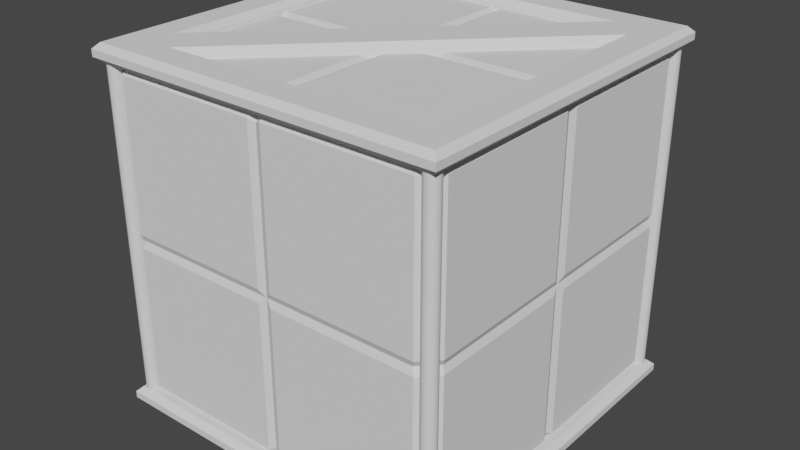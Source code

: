 # Source: Box_2c.blend  (saved by Blender 2.82.7; exported with 4.5.12 LTS)
import bpy
from mathutils import Matrix  # noqa: F401  (used for matrix-valued properties, if any)

bpy.ops.wm.read_factory_settings(use_empty=True)
scene = bpy.context.scene
scene.name = 'Scene'

# ---- collections
col_poles = bpy.data.collections.new('Poles'); scene.collection.children.link(col_poles)

# ---- node groups
ng_auto_smooth = bpy.data.node_groups.new('Auto Smooth', 'GeometryNodeTree')
_s = ng_auto_smooth.interface.new_socket(name='Geometry', in_out='OUTPUT', socket_type='NodeSocketGeometry')
_s = ng_auto_smooth.interface.new_socket(name='Geometry', in_out='INPUT', socket_type='NodeSocketGeometry')
_s = ng_auto_smooth.interface.new_socket(name='Angle', in_out='INPUT', socket_type='NodeSocketFloat')
_s.subtype = 'ANGLE'
_s.min_value = 0.0
_s.max_value = 3.142
ng_auto_smooth.is_modifier = True
_N = ng_auto_smooth.nodes; _L = ng_auto_smooth.links
n0 = _N.new('NodeGroupOutput'); n0.name = 'Group Output'; n0.location = (480, -100)
n1 = _N.new('NodeGroupInput'); n1.name = 'Group Input'; n1.location = (-420, -300)
n2 = _N.new('NodeGroupInput'); n2.name = 'Group Input.001'; n2.location = (-60, -100)
n3 = _N.new('GeometryNodeSetShadeSmooth'); n3.name = 'Set Shade Smooth'; n3.location = (120, -100)
n3.domain = 'EDGE'
n4 = _N.new('GeometryNodeSetShadeSmooth'); n4.name = 'Set Shade Smooth.001'; n4.location = (300, -100)
n5 = _N.new('GeometryNodeInputMeshEdgeAngle'); n5.name = 'Edge Angle'; n5.location = (-420, -220)
n6 = _N.new('GeometryNodeInputEdgeSmooth'); n6.name = 'Is Edge Smooth'; n6.location = (-60, -160)
n7 = _N.new('GeometryNodeInputShadeSmooth'); n7.name = 'Is Face Smooth'; n7.location = (-240, -340)
n8 = _N.new('FunctionNodeBooleanMath'); n8.name = 'Boolean Math'; n8.location = (-60, -220)
n9 = _N.new('FunctionNodeCompare'); n9.name = 'Compare'; n9.location = (-240, -180)
n9.operation = 'LESS_EQUAL'
_L.new(n5.outputs[0], n9.inputs[0])
_L.new(n4.outputs[0], n0.inputs[0])
_L.new(n1.outputs[1], n9.inputs[1])
_L.new(n9.outputs[0], n8.inputs[0])
_L.new(n7.outputs[0], n8.inputs[1])
_L.new(n2.outputs[0], n3.inputs[0])
_L.new(n6.outputs[0], n3.inputs[1])
_L.new(n3.outputs[0], n4.inputs[0])
_L.new(n8.outputs[0], n3.inputs[2])
n0.is_active_output = True

# ---- world
world_world = bpy.data.worlds.new('World'); scene.world = world_world
world_world.use_nodes = True; world_world.node_tree.nodes.clear()
_N = world_world.node_tree.nodes; _L = world_world.node_tree.links
n0 = _N.new('ShaderNodeOutputWorld'); n0.name = 'World Output'; n0.location = (300, 300)
n1 = _N.new('ShaderNodeBackground'); n1.name = 'Background'; n1.location = (10, 300)
n1.inputs[0].default_value = (0.05088, 0.05088, 0.05088, 1.0)
_L.new(n1.outputs[0], n0.inputs[0])
n0.is_active_output = True
world_world.color = (0.05088, 0.05088, 0.05088)
world_world.use_sun_shadow = False
world_world.sun_shadow_jitter_overblur = 0.0

# ---- meshes
me_cube = bpy.data.meshes.new('Cube')
me_cube.from_pydata([(-0.9053, -0.9053, -1.0), (-0.9053, -1.0, -0.9053), (-1.0, -0.9053, -0.9053), (-0.9053, -1.0, 0.9053), (-0.9053, -0.9053, 1.0), (-1.0, -0.9053, 0.9053), (-0.9053, 0.9053, -1.0), (-1.0, 0.9053, -0.9053), (-0.9053, 1.0, -0.9053), (-0.9053, 0.9053, 1.0), (-0.9053, 1.0, 0.9053), (-1.0, 0.9053, 0.9053), (0.9053, -0.9053, -1.0), (1.0, -0.9053, -0.9053), (0.9053, -1.0, -0.9053), (0.9053, -0.9053, 1.0), (0.9053, -1.0, 0.9053), (1.0, -0.9053, 0.9053), (0.9053, 0.9053, -1.0), (0.9053, 1.0, -0.9053), (1.0, 0.9053, -0.9053), (0.9053, 0.9053, 1.0), (1.0, 0.9053, 0.9053), (0.9053, 1.0, 0.9053), (-0.03898, -1.0, 0.9053), (0.03898, -1.0, 0.9053), (0.0, -0.983, 0.8899), (0.03898, -0.9053, 1.0), (-0.03898, -0.9053, 1.0), (0.0, -0.8899, 0.983), (0.03898, -1.0, -0.9053), (-0.03898, -1.0, -0.9053), (0.0, -0.983, -0.8899), (-0.03898, -0.9053, -1.0), (0.03898, -0.9053, -1.0), (0.0, -0.8899, -0.983), (0.03898, 1.0, 0.9053), (-0.03898, 1.0, 0.9053), (0.0, 0.983, 0.8899), (-0.03898, 0.9053, 1.0), (0.03898, 0.9053, 1.0), (0.0, 0.8899, 0.983), (-0.03898, 1.0, -0.9053), (0.03898, 1.0, -0.9053), (0.0, 0.983, -0.8899), (0.03898, 0.9053, -1.0), (-0.03898, 0.9053, -1.0), (0.0, 0.8899, -0.983), (-0.03898, -0.03898, -1.0), (-0.03898, 0.03898, -1.0), (0.03898, 0.03898, -1.0), (0.03898, -0.03898, -1.0), (-0.03832, 0.0, -0.983), (0.0, 0.0, -0.983), (0.0, 0.03832, -0.983), (0.03832, 0.0, -0.983), (0.0, -0.03832, -0.983), (-0.9053, 0.03898, -1.0), (-0.9053, -0.03898, -1.0), (-0.8899, 0.0, -0.983), (-1.0, -0.03898, -0.9053), (-1.0, 0.03898, -0.9053), (-0.983, 0.0, -0.8899), (-0.9053, -0.03898, 1.0), (-0.9053, 0.03898, 1.0), (-0.8899, 0.0, 0.983), (-1.0, 0.03898, 0.9053), (-1.0, -0.03898, 0.9053), (-0.983, 0.0, 0.8899), (0.9053, 0.03898, -1.0), (0.9053, -0.03898, -1.0), (0.8899, 0.0, -0.983), (1.0, 0.03898, -0.9053), (1.0, -0.03898, -0.9053), (0.983, 0.0, -0.8899), (0.9053, -0.03898, 1.0), (0.9053, 0.03898, 1.0), (0.8899, 0.0, 0.983), (1.0, -0.03898, 0.9053), (1.0, 0.03898, 0.9053), (0.983, 0.0, 0.8899), (-0.03898, -0.03898, 1.0), (0.03898, -0.03898, 1.0), (0.03898, 0.03898, 1.0), (-0.03898, 0.03898, 1.0), (0.0, -0.03832, 0.983), (0.0, 0.0, 0.983), (0.03832, 0.0, 0.983), (0.0, 0.03832, 0.983), (-0.03832, 0.0, 0.983), (-0.9053, -1.0, -0.03898), (-0.9053, -1.0, 0.03898), (-0.8899, -0.983, 0.0), (-1.0, -0.9053, -0.03898), (-1.0, -0.9053, 0.03898), (-0.983, -0.8899, 0.0), (-0.9053, 1.0, -0.03898), (-0.9053, 1.0, 0.03898), (-0.8899, 0.983, 0.0), (-1.0, 0.9053, -0.03898), (-1.0, 0.9053, 0.03898), (-0.983, 0.8899, 0.0), (1.0, 0.9053, -0.03898), (1.0, 0.9053, 0.03898), (0.983, 0.8899, 0.0), (0.9053, 1.0, -0.03898), (0.9053, 1.0, 0.03898), (0.8899, 0.983, 0.0), (0.9053, -1.0, -0.03898), (0.9053, -1.0, 0.03898), (0.8899, -0.983, 0.0), (1.0, -0.9053, -0.03898), (1.0, -0.9053, 0.03898), (0.983, -0.8899, 0.0), (0.03898, 1.0, -0.03898), (-0.03898, 1.0, -0.03898), (-0.03898, 1.0, 0.03898), (0.03898, 1.0, 0.03898), (0.0, 0.983, -0.03832), (0.0, 0.983, 0.0), (-0.03832, 0.983, 0.0), (0.0, 0.983, 0.03832), (0.03832, 0.983, 0.0), (-0.03898, -1.0, -0.03898), (0.03898, -1.0, -0.03898), (0.03898, -1.0, 0.03898), (-0.03898, -1.0, 0.03898), (0.0, -0.983, -0.03832), (0.0, -0.983, 0.0), (0.03832, -0.983, 0.0), (0.0, -0.983, 0.03832), (-0.03832, -0.983, 0.0), (-1.0, 0.03898, -0.03898), (-1.0, -0.03898, -0.03898), (-1.0, -0.03898, 0.03898), (-1.0, 0.03898, 0.03898), (-0.983, 0.0, -0.03832), (-0.983, 0.0, 0.0), (-0.983, -0.03832, 0.0), (-0.983, 0.0, 0.03832), (-0.983, 0.03832, 0.0), (1.0, -0.03898, -0.03898), (1.0, 0.03898, -0.03898), (1.0, 0.03898, 0.03898), (1.0, -0.03898, 0.03898), (0.983, 0.0, -0.03832), (0.983, 0.0, 0.0), (0.983, 0.03832, 0.0), (0.983, 0.0, 0.03832), (0.983, -0.03832, 0.0)], [], [(75, 82, 27, 15), (91, 3, 5, 94), (9, 39, 37, 10), (0, 33, 31, 1), (69, 18, 20, 72), (39, 9, 64, 84), (0, 1, 2), (3, 4, 5), (6, 7, 8), (9, 10, 11), (12, 13, 14), (15, 16, 17), (18, 19, 20), (21, 22, 23), (6, 57, 61, 7), (1, 90, 93, 2), (4, 63, 67, 5), (10, 97, 100, 11), (43, 114, 105, 19), (117, 36, 23, 106), (22, 103, 106, 23), (12, 70, 73, 13), (21, 76, 79, 22), (16, 109, 112, 17), (14, 108, 124, 30), (126, 24, 3, 91), (58, 48, 33, 0), (109, 16, 25, 125), (31, 123, 90, 1), (97, 10, 37, 116), (46, 6, 8, 42), (40, 21, 23, 36), (81, 63, 4, 28), (28, 4, 3, 24), (8, 96, 115, 42), (6, 46, 49, 57), (103, 22, 79, 143), (73, 141, 111, 13), (94, 5, 67, 134), (61, 132, 99, 7), (135, 66, 11, 100), (21, 40, 83, 76), (58, 0, 2, 60), (144, 78, 17, 112), (75, 15, 17, 78), (64, 9, 11, 66), (51, 70, 12, 34), (18, 45, 43, 19), (108, 14, 13, 111), (102, 20, 19, 105), (96, 8, 7, 99), (45, 18, 69, 50), (2, 93, 133, 60), (20, 102, 142, 72), (34, 12, 14, 30), (48, 52, 53, 56), (49, 54, 53, 52), (50, 55, 53, 54), (51, 56, 53, 55), (81, 85, 86, 89), (82, 87, 86, 85), (83, 88, 86, 87), (84, 89, 86, 88), (114, 118, 119, 122), (115, 120, 119, 118), (116, 121, 119, 120), (117, 122, 119, 121), (123, 127, 128, 131), (124, 129, 128, 127), (125, 130, 128, 129), (126, 131, 128, 130), (132, 136, 137, 140), (133, 138, 137, 136), (134, 139, 137, 138), (135, 140, 137, 139), (141, 145, 146, 149), (142, 147, 146, 145), (143, 148, 146, 147), (144, 149, 146, 148), (40, 36, 38, 41), (41, 38, 37, 39), (34, 30, 32, 35), (35, 32, 31, 33), (51, 34, 35, 56), (56, 35, 33, 48), (28, 24, 26, 29), (29, 26, 25, 27), (46, 42, 44, 47), (47, 44, 43, 45), (114, 43, 44, 118), (118, 44, 42, 115), (81, 28, 29, 85), (85, 29, 27, 82), (123, 31, 32, 127), (127, 32, 30, 124), (45, 50, 54, 47), (47, 54, 49, 46), (39, 84, 88, 41), (41, 88, 83, 40), (82, 75, 77, 87), (87, 77, 76, 83), (70, 51, 55, 71), (71, 55, 50, 69), (75, 78, 80, 77), (77, 80, 79, 76), (69, 72, 74, 71), (71, 74, 73, 70), (64, 66, 68, 65), (65, 68, 67, 63), (58, 60, 62, 59), (59, 62, 61, 57), (132, 61, 62, 136), (136, 62, 60, 133), (63, 81, 89, 65), (65, 89, 84, 64), (48, 58, 59, 52), (52, 59, 57, 49), (141, 73, 74, 145), (145, 74, 72, 142), (36, 117, 121, 38), (38, 121, 116, 37), (24, 126, 130, 26), (26, 130, 125, 25), (66, 135, 139, 68), (68, 139, 134, 67), (78, 144, 148, 80), (80, 148, 143, 79), (103, 143, 147, 104), (104, 147, 142, 102), (94, 134, 138, 95), (95, 138, 133, 93), (109, 125, 129, 110), (110, 129, 124, 108), (97, 116, 120, 98), (98, 120, 115, 96), (108, 111, 113, 110), (110, 113, 112, 109), (102, 105, 107, 104), (104, 107, 106, 103), (96, 99, 101, 98), (98, 101, 100, 97), (91, 94, 95, 92), (92, 95, 93, 90), (117, 106, 107, 122), (122, 107, 105, 114), (135, 100, 101, 140), (140, 101, 99, 132), (144, 112, 113, 149), (149, 113, 111, 141), (126, 91, 92, 131), (131, 92, 90, 123), (15, 27, 25, 16)])
_uv = me_cube.uv_layers.new(name='UVMap')
_uv.uv.foreach_set('vector', [0.6368, 0.6299, 0.7451, 0.6299, 0.7451, 0.7382, 0.6368, 0.7382, 0.5049, 0.9882, 0.6132, 0.9882, 0.6132, 1.0, 0.5049, 1.0, 0.8632, 0.5118, 0.7549, 0.5118, 0.7549, 0.5, 0.8632, 0.5, 0.1368, 0.7382, 0.2451, 0.7382, 0.2451, 0.75, 0.1368, 0.75, 0.3632, 0.6201, 0.3632, 0.5118, 0.3868, 0.5118, 0.3868, 0.6201, 0.7549, 0.5118, 0.8632, 0.5118, 0.8632, 0.6201, 0.7549, 0.6201, 0.1368, 0.7382, 0.1368, 0.75, 0.125, 0.7382, 0.6132, 0.9882, 0.625, 0.9882, 0.6132, 1.0, 0.1368, 0.5118, 0.125, 0.5118, 0.1368, 0.5, 0.8632, 0.5118, 0.8632, 0.5, 0.875, 0.5118, 0.3632, 0.7382, 0.375, 0.7382, 0.3632, 0.75, 0.6368, 0.7382, 0.6368, 0.75, 0.625, 0.7382, 0.3632, 0.5118, 0.3632, 0.5, 0.375, 0.5118, 0.6368, 0.5118, 0.625, 0.5118, 0.6368, 0.5, 0.1368, 0.5118, 0.1368, 0.6201, 0.125, 0.6201, 0.125, 0.5118, 0.3868, 0.9882, 0.4951, 0.9882, 0.4951, 1.0, 0.3868, 1.0, 0.8632, 0.7382, 0.8632, 0.6299, 0.875, 0.6299, 0.875, 0.7382, 0.6132, 0.2618, 0.5049, 0.2618, 0.5049, 0.2382, 0.6132, 0.2382, 0.3868, 0.3799, 0.4951, 0.3799, 0.4951, 0.4882, 0.3868, 0.4882, 0.5049, 0.3799, 0.6132, 0.3799, 0.6132, 0.4882, 0.5049, 0.4882, 0.6132, 0.5118, 0.5049, 0.5118, 0.5049, 0.4882, 0.6132, 0.4882, 0.3632, 0.7382, 0.3632, 0.6299, 0.3868, 0.6299, 0.3868, 0.7382, 0.6368, 0.5118, 0.6368, 0.6201, 0.6132, 0.6201, 0.6132, 0.5118, 0.6132, 0.7618, 0.5049, 0.7618, 0.5049, 0.7382, 0.6132, 0.7382, 0.3868, 0.7618, 0.4951, 0.7618, 0.4951, 0.8701, 0.3868, 0.8701, 0.5049, 0.8799, 0.6132, 0.8799, 0.6132, 0.9882, 0.5049, 0.9882, 0.1368, 0.6299, 0.2451, 0.6299, 0.2451, 0.7382, 0.1368, 0.7382, 0.5049, 0.7618, 0.6132, 0.7618, 0.6132, 0.8701, 0.5049, 0.8701, 0.3868, 0.8799, 0.4951, 0.8799, 0.4951, 0.9882, 0.3868, 0.9882, 0.5049, 0.2618, 0.6132, 0.2618, 0.6132, 0.3701, 0.5049, 0.3701, 0.2451, 0.5118, 0.1368, 0.5118, 0.1368, 0.5, 0.2451, 0.5, 0.7451, 0.5118, 0.6368, 0.5118, 0.6368, 0.5, 0.7451, 0.5, 0.7549, 0.6299, 0.8632, 0.6299, 0.8632, 0.7382, 0.7549, 0.7382, 0.7549, 0.7382, 0.8632, 0.7382, 0.8632, 0.75, 0.7549, 0.75, 0.3868, 0.2618, 0.4951, 0.2618, 0.4951, 0.3701, 0.3868, 0.3701, 0.1368, 0.5118, 0.2451, 0.5118, 0.2451, 0.6201, 0.1368, 0.6201, 0.5049, 0.5118, 0.6132, 0.5118, 0.6132, 0.6201, 0.5049, 0.6201, 0.3868, 0.6299, 0.4951, 0.6299, 0.4951, 0.7382, 0.3868, 0.7382, 0.5049, 0.01184, 0.6132, 0.01184, 0.6132, 0.1201, 0.5049, 0.1201, 0.3868, 0.1299, 0.4951, 0.1299, 0.4951, 0.2382, 0.3868, 0.2382, 0.5049, 0.1299, 0.6132, 0.1299, 0.6132, 0.2382, 0.5049, 0.2382, 0.6368, 0.5118, 0.7451, 0.5118, 0.7451, 0.6201, 0.6368, 0.6201, 0.1368, 0.6299, 0.1368, 0.7382, 0.125, 0.7382, 0.125, 0.6299, 0.5049, 0.6299, 0.6132, 0.6299, 0.6132, 0.7382, 0.5049, 0.7382, 0.6368, 0.6299, 0.6368, 0.7382, 0.6132, 0.7382, 0.6132, 0.6299, 0.8632, 0.6201, 0.8632, 0.5118, 0.875, 0.5118, 0.875, 0.6201, 0.2549, 0.6299, 0.3632, 0.6299, 0.3632, 0.7382, 0.2549, 0.7382, 0.3632, 0.5118, 0.2549, 0.5118, 0.2549, 0.5, 0.3632, 0.5, 0.4951, 0.7618, 0.3868, 0.7618, 0.3868, 0.7382, 0.4951, 0.7382, 0.4951, 0.5118, 0.3868, 0.5118, 0.3868, 0.4882, 0.4951, 0.4882, 0.4951, 0.2618, 0.3868, 0.2618, 0.3868, 0.2382, 0.4951, 0.2382, 0.2549, 0.5118, 0.3632, 0.5118, 0.3632, 0.6201, 0.2549, 0.6201, 0.3868, 0.01184, 0.4951, 0.01184, 0.4951, 0.1201, 0.3868, 0.1201, 0.3868, 0.5118, 0.4951, 0.5118, 0.4951, 0.6201, 0.3868, 0.6201, 0.2549, 0.7382, 0.3632, 0.7382, 0.3632, 0.75, 0.2549, 0.75, 0.2451, 0.6299, 0.2451, 0.625, 0.25, 0.625, 0.25, 0.6299, 0.2451, 0.6201, 0.25, 0.6201, 0.25, 0.625, 0.2451, 0.625, 0.2549, 0.6201, 0.2549, 0.625, 0.25, 0.625, 0.25, 0.6201, 0.2549, 0.6299, 0.25, 0.6299, 0.25, 0.625, 0.2549, 0.625, 0.7549, 0.6299, 0.75, 0.6299, 0.75, 0.625, 0.7549, 0.625, 0.7451, 0.6299, 0.7451, 0.625, 0.75, 0.625, 0.75, 0.6299, 0.7451, 0.6201, 0.75, 0.6201, 0.75, 0.625, 0.7451, 0.625, 0.7549, 0.6201, 0.7549, 0.625, 0.75, 0.625, 0.75, 0.6201, 0.4951, 0.3799, 0.4951, 0.375, 0.5, 0.375, 0.5, 0.3799, 0.4951, 0.3701, 0.5, 0.3701, 0.5, 0.375, 0.4951, 0.375, 0.5049, 0.3701, 0.5049, 0.375, 0.5, 0.375, 0.5, 0.3701, 0.5049, 0.3799, 0.5, 0.3799, 0.5, 0.375, 0.5049, 0.375, 0.4951, 0.8799, 0.4951, 0.875, 0.5, 0.875, 0.5, 0.8799, 0.4951, 0.8701, 0.5, 0.8701, 0.5, 0.875, 0.4951, 0.875, 0.5049, 0.8701, 0.5049, 0.875, 0.5, 0.875, 0.5, 0.8701, 0.5049, 0.8799, 0.5, 0.8799, 0.5, 0.875, 0.5049, 0.875, 0.4951, 0.1299, 0.4951, 0.125, 0.5, 0.125, 0.5, 0.1299, 0.4951, 0.1201, 0.5, 0.1201, 0.5, 0.125, 0.4951, 0.125, 0.5049, 0.1201, 0.5049, 0.125, 0.5, 0.125, 0.5, 0.1201, 0.5049, 0.1299, 0.5, 0.1299, 0.5, 0.125, 0.5049, 0.125, 0.4951, 0.6299, 0.4951, 0.625, 0.5, 0.625, 0.5, 0.6299, 0.4951, 0.6201, 0.5, 0.6201, 0.5, 0.625, 0.4951, 0.625, 0.5049, 0.6201, 0.5049, 0.625, 0.5, 0.625, 0.5, 0.6201, 0.5049, 0.6299, 0.5, 0.6299, 0.5, 0.625, 0.5049, 0.625, 0.7451, 0.5118, 0.7451, 0.5, 0.75, 0.5, 0.75, 0.5118, 0.75, 0.5118, 0.75, 0.5, 0.7549, 0.5, 0.7549, 0.5118, 0.2549, 0.7382, 0.2549, 0.75, 0.25, 0.75, 0.25, 0.7382, 0.25, 0.7382, 0.25, 0.75, 0.2451, 0.75, 0.2451, 0.7382, 0.2549, 0.6299, 0.2549, 0.7382, 0.25, 0.7382, 0.25, 0.6299, 0.25, 0.6299, 0.25, 0.7382, 0.2451, 0.7382, 0.2451, 0.6299, 0.7549, 0.7382, 0.7549, 0.75, 0.75, 0.75, 0.75, 0.7382, 0.75, 0.7382, 0.75, 0.75, 0.7451, 0.75, 0.7451, 0.7382, 0.2451, 0.5118, 0.2451, 0.5, 0.25, 0.5, 0.25, 0.5118, 0.25, 0.5118, 0.25, 0.5, 0.2549, 0.5, 0.2549, 0.5118, 0.4951, 0.3799, 0.3868, 0.3799, 0.3868, 0.375, 0.4951, 0.375, 0.4951, 0.375, 0.3868, 0.375, 0.3868, 0.3701, 0.4951, 0.3701, 0.7549, 0.6299, 0.7549, 0.7382, 0.75, 0.7382, 0.75, 0.6299, 0.75, 0.6299, 0.75, 0.7382, 0.7451, 0.7382, 0.7451, 0.6299, 0.4951, 0.8799, 0.3868, 0.8799, 0.3868, 0.875, 0.4951, 0.875, 0.4951, 0.875, 0.3868, 0.875, 0.3868, 0.8701, 0.4951, 0.8701, 0.2549, 0.5118, 0.2549, 0.6201, 0.25, 0.6201, 0.25, 0.5118, 0.25, 0.5118, 0.25, 0.6201, 0.2451, 0.6201, 0.2451, 0.5118, 0.7549, 0.5118, 0.7549, 0.6201, 0.75, 0.6201, 0.75, 0.5118, 0.75, 0.5118, 0.75, 0.6201, 0.7451, 0.6201, 0.7451, 0.5118, 0.7451, 0.6299, 0.6368, 0.6299, 0.6368, 0.625, 0.7451, 0.625, 0.7451, 0.625, 0.6368, 0.625, 0.6368, 0.6201, 0.7451, 0.6201, 0.3632, 0.6299, 0.2549, 0.6299, 0.2549, 0.625, 0.3632, 0.625, 0.3632, 0.625, 0.2549, 0.625, 0.2549, 0.6201, 0.3632, 0.6201, 0.6368, 0.6299, 0.6132, 0.6299, 0.6132, 0.625, 0.6368, 0.625, 0.6368, 0.625, 0.6132, 0.625, 0.6132, 0.6201, 0.6368, 0.6201, 0.3632, 0.6201, 0.3868, 0.6201, 0.3868, 0.625, 0.3632, 0.625, 0.3632, 0.625, 0.3868, 0.625, 0.3868, 0.6299, 0.3632, 0.6299, 0.8632, 0.6201, 0.875, 0.6201, 0.875, 0.625, 0.8632, 0.625, 0.8632, 0.625, 0.875, 0.625, 0.875, 0.6299, 0.8632, 0.6299, 0.1368, 0.6299, 0.125, 0.6299, 0.125, 0.625, 0.1368, 0.625, 0.1368, 0.625, 0.125, 0.625, 0.125, 0.6201, 0.1368, 0.6201, 0.4951, 0.1299, 0.3868, 0.1299, 0.3868, 0.125, 0.4951, 0.125, 0.4951, 0.125, 0.3868, 0.125, 0.3868, 0.1201, 0.4951, 0.1201, 0.8632, 0.6299, 0.7549, 0.6299, 0.7549, 0.625, 0.8632, 0.625, 0.8632, 0.625, 0.7549, 0.625, 0.7549, 0.6201, 0.8632, 0.6201, 0.2451, 0.6299, 0.1368, 0.6299, 0.1368, 0.625, 0.2451, 0.625, 0.2451, 0.625, 0.1368, 0.625, 0.1368, 0.6201, 0.2451, 0.6201, 0.4951, 0.6299, 0.3868, 0.6299, 0.3868, 0.625, 0.4951, 0.625, 0.4951, 0.625, 0.3868, 0.625, 0.3868, 0.6201, 0.4951, 0.6201, 0.6132, 0.3799, 0.5049, 0.3799, 0.5049, 0.375, 0.6132, 0.375, 0.6132, 0.375, 0.5049, 0.375, 0.5049, 0.3701, 0.6132, 0.3701, 0.6132, 0.8799, 0.5049, 0.8799, 0.5049, 0.875, 0.6132, 0.875, 0.6132, 0.875, 0.5049, 0.875, 0.5049, 0.8701, 0.6132, 0.8701, 0.6132, 0.1299, 0.5049, 0.1299, 0.5049, 0.125, 0.6132, 0.125, 0.6132, 0.125, 0.5049, 0.125, 0.5049, 0.1201, 0.6132, 0.1201, 0.6132, 0.6299, 0.5049, 0.6299, 0.5049, 0.625, 0.6132, 0.625, 0.6132, 0.625, 0.5049, 0.625, 0.5049, 0.6201, 0.6132, 0.6201, 0.5049, 0.5118, 0.5049, 0.6201, 0.5, 0.6201, 0.5, 0.5118, 0.5, 0.5118, 0.5, 0.6201, 0.4951, 0.6201, 0.4951, 0.5118, 0.5049, 0.01184, 0.5049, 0.1201, 0.5, 0.1201, 0.5, 0.01184, 0.5, 0.01184, 0.5, 0.1201, 0.4951, 0.1201, 0.4951, 0.01184, 0.5049, 0.7618, 0.5049, 0.8701, 0.5, 0.8701, 0.5, 0.7618, 0.5, 0.7618, 0.5, 0.8701, 0.4951, 0.8701, 0.4951, 0.7618, 0.5049, 0.2618, 0.5049, 0.3701, 0.5, 0.3701, 0.5, 0.2618, 0.5, 0.2618, 0.5, 0.3701, 0.4951, 0.3701, 0.4951, 0.2618, 0.4951, 0.7618, 0.4951, 0.7382, 0.5, 0.7382, 0.5, 0.7618, 0.5, 0.7618, 0.5, 0.7382, 0.5049, 0.7382, 0.5049, 0.7618, 0.4951, 0.5118, 0.4951, 0.4882, 0.5, 0.4882, 0.5, 0.5118, 0.5, 0.5118, 0.5, 0.4882, 0.5049, 0.4882, 0.5049, 0.5118, 0.4951, 0.2618, 0.4951, 0.2382, 0.5, 0.2382, 0.5, 0.2618, 0.5, 0.2618, 0.5, 0.2382, 0.5049, 0.2382, 0.5049, 0.2618, 0.5049, 0.9882, 0.5049, 1.0, 0.5, 1.0, 0.5, 0.9882, 0.5, 0.9882, 0.5, 1.0, 0.4951, 1.0, 0.4951, 0.9882, 0.5049, 0.3799, 0.5049, 0.4882, 0.5, 0.4882, 0.5, 0.3799, 0.5, 0.3799, 0.5, 0.4882, 0.4951, 0.4882, 0.4951, 0.3799, 0.5049, 0.1299, 0.5049, 0.2382, 0.5, 0.2382, 0.5, 0.1299, 0.5, 0.1299, 0.5, 0.2382, 0.4951, 0.2382, 0.4951, 0.1299, 0.5049, 0.6299, 0.5049, 0.7382, 0.5, 0.7382, 0.5, 0.6299, 0.5, 0.6299, 0.5, 0.7382, 0.4951, 0.7382, 0.4951, 0.6299, 0.5049, 0.8799, 0.5049, 0.9882, 0.5, 0.9882, 0.5, 0.8799, 0.5, 0.8799, 0.5, 0.9882, 0.4951, 0.9882, 0.4951, 0.8799, 0.6368, 0.7382, 0.7451, 0.7382, 0.7451, 0.75, 0.6368, 0.75])
me_cube.use_remesh_fix_poles = True
me_cube.use_remesh_preserve_attributes = False
me_cube.use_mirror_vertex_groups = False
me_cube.update()
me_cube_001 = bpy.data.meshes.new('Cube.001')
me_cube_001.from_pydata([(0.883, 0.883, 0.0), (-0.883, -0.883, 0.0), (0.7856, 0.5908, 0.1), (-0.5908, -0.7856, 0.1), (-0.7856, -0.5908, 0.1), (0.5908, 0.7856, 0.1), (-0.7856, 0.7856, 0.1), (0.7856, -0.7856, 0.1), (-0.9692, -0.9692, 0.0), (-1.0, -1.0, 0.03081), (-0.9692, -0.9692, 0.1), (-1.0, -1.0, 0.06919), (-1.0, 1.0, 0.03081), (-0.9692, 0.9692, 0.0), (-0.9692, 0.9692, 0.1), (-1.0, 1.0, 0.06919), (1.0, -1.0, 0.03081), (0.9692, -0.9692, 0.0), (0.9692, -0.9692, 0.1), (1.0, -1.0, 0.06919), (1.0, 1.0, 0.03081), (0.9692, 0.9692, 0.0), (0.9692, 0.9692, 0.1), (1.0, 1.0, 0.06919), (-0.8164, 0.8164, 0.0), (-0.7856, 0.7856, 0.03081), (0.8164, -0.8164, 0.0), (0.7856, -0.7856, 0.03081), (0.7856, 0.5908, 0.03081), (0.8164, 0.6651, 0.0), (0.5908, 0.7856, 0.03081), (0.6651, 0.8164, 0.0), (-0.8164, -0.6651, 0.0), (-0.7856, -0.5908, 0.03081), (-0.6651, -0.8164, 0.0), (-0.5908, -0.7856, 0.03081)], [], [(16, 19, 11, 9), (13, 21, 0, 31, 24), (33, 25, 6, 4), (17, 8, 1, 34, 26), (12, 15, 23, 20), (20, 23, 19, 16), (9, 11, 15, 12), (21, 17, 26, 29, 0), (29, 34, 32, 31), (28, 27, 7, 2), (35, 28, 2, 3), (29, 31, 0), (32, 34, 1), (27, 35, 3, 7), (25, 30, 5, 6), (30, 33, 4, 5), (13, 8, 9, 12), (10, 14, 15, 11), (21, 13, 12, 20), (14, 22, 23, 15), (17, 21, 20, 16), (22, 18, 19, 23), (8, 17, 16, 9), (18, 10, 11, 19), (29, 26, 27, 28), (33, 30, 31, 32), (32, 24, 25, 33), (24, 31, 30, 25), (26, 34, 35, 27), (28, 35, 34, 29), (8, 13, 24, 32, 1), (5, 22, 14, 6), (2, 22, 5, 4, 10, 3), (6, 14, 10, 4), (3, 10, 18, 7), (7, 18, 22, 2)])
_uv = me_cube_001.uv_layers.new(name='UVMap')
_uv.uv.foreach_set('vector', [0.452, 0.75, 0.548, 0.75, 0.548, 1.0, 0.452, 1.0, 0.1289, 0.5039, 0.3711, 0.5039, 0.3604, 0.5146, 0.3331, 0.523, 0.148, 0.523, 0.1518, 0.6988, 0.1518, 0.5268, 0.1518, 0.5268, 0.1518, 0.6988, 0.3711, 0.7461, 0.1289, 0.7461, 0.1396, 0.7354, 0.1669, 0.727, 0.352, 0.727, 0.452, 0.25, 0.548, 0.25, 0.548, 0.5, 0.452, 0.5, 0.452, 0.5, 0.548, 0.5, 0.548, 0.75, 0.452, 0.75, 0.452, 0.0, 0.548, 0.0, 0.548, 0.25, 0.452, 0.25, 0.3711, 0.5039, 0.3711, 0.7461, 0.352, 0.727, 0.352, 0.5419, 0.3604, 0.5146, 0.0, 0.0, 0.0, 0.0, 0.0, 0.0, 0.0, 0.0, 0.3482, 0.5512, 0.3482, 0.7232, 0.3482, 0.7232, 0.3482, 0.5512, 0.0, 0.0, 0.0, 0.0, 0.0, 0.0, 0.0, 0.0, 0.0, 0.0, 0.0, 0.0, 0.0, 0.0, 0.152, 0.7059, 0.1447, 0.69, 0.1518, 0.7232, 0.3482, 0.7232, 0.1762, 0.7232, 0.1762, 0.7232, 0.3482, 0.7232, 0.1518, 0.5268, 0.3238, 0.5268, 0.3238, 0.5268, 0.1518, 0.5268, 0.0, 0.0, 0.0, 0.0, 0.0, 0.0, 0.0, 0.0, 0.1289, 0.5039, 0.1289, 0.7461, 0.125, 0.75, 0.125, 0.5, 0.8711, 0.7461, 0.8711, 0.5039, 0.875, 0.5, 0.875, 0.75, 0.3711, 0.5039, 0.1289, 0.5039, 0.125, 0.5, 0.375, 0.5, 0.8711, 0.5039, 0.6289, 0.5039, 0.625, 0.5, 0.875, 0.5, 0.3711, 0.7461, 0.3711, 0.5039, 0.452, 0.5, 0.452, 0.75, 0.6289, 0.5039, 0.6289, 0.7461, 0.548, 0.75, 0.548, 0.5, 0.1289, 0.7461, 0.3711, 0.7461, 0.375, 0.75, 0.125, 0.75, 0.6289, 0.7461, 0.8711, 0.7461, 0.875, 0.75, 0.625, 0.75, 0.352, 0.5419, 0.352, 0.727, 0.3482, 0.7232, 0.3482, 0.5512, 0.0, 0.0, 0.0, 0.0, 0.0, 0.0, 0.0, 0.0, 0.148, 0.7081, 0.148, 0.523, 0.1518, 0.5268, 0.1518, 0.6988, 0.148, 0.523, 0.3331, 0.523, 0.3238, 0.5268, 0.1518, 0.5268, 0.352, 0.727, 0.1669, 0.727, 0.1762, 0.7232, 0.3482, 0.7232, 0.0, 0.0, 0.0, 0.0, 0.0, 0.0, 0.0, 0.0, 0.1289, 0.7461, 0.1289, 0.5039, 0.148, 0.523, 0.148, 0.7081, 0.1396, 0.7354, 0.3238, 0.5268, 0.6289, 0.5039, 0.8711, 0.5039, 0.1518, 0.5268, 0.0, 0.0, 0.6289, 0.5039, 0.0, 0.0, 0.1518, 0.6988, 0.8711, 0.7461, 0.0, 0.0, 0.1518, 0.5268, 0.8711, 0.5039, 0.8711, 0.7461, 0.1518, 0.6988, 0.1762, 0.7232, 0.8711, 0.7461, 0.6289, 0.7461, 0.3482, 0.7232, 0.3482, 0.7232, 0.6289, 0.7461, 0.6289, 0.5039, 0.3482, 0.5512])
me_cube_001.use_remesh_fix_poles = True
me_cube_001.use_remesh_preserve_attributes = False
me_cube_001.use_mirror_vertex_groups = False
me_cube_001.update()
me_cylinder_004 = bpy.data.meshes.new('Cylinder.004')
me_cylinder_004.from_pydata([(0.0, 1.0, -1.0), (0.0, 1.0, 1.0), (0.1951, 0.9808, -1.0), (0.1951, 0.9808, 1.0), (0.3827, 0.9239, -1.0), (0.3827, 0.9239, 1.0), (0.5556, 0.8315, -1.0), (0.5556, 0.8315, 1.0), (0.7071, 0.7071, -1.0), (0.7071, 0.7071, 1.0), (0.8315, 0.5556, -1.0), (0.8315, 0.5556, 1.0), (0.9239, 0.3827, -1.0), (0.9239, 0.3827, 1.0), (0.9808, 0.1951, -1.0), (0.9808, 0.1951, 1.0), (1.0, 7.55e-08, -1.0), (1.0, 7.55e-08, 1.0), (0.9808, -0.1951, -1.0), (0.9808, -0.1951, 1.0), (0.9239, -0.3827, -1.0), (0.9239, -0.3827, 1.0), (0.8315, -0.5556, -1.0), (0.8315, -0.5556, 1.0), (0.7071, -0.7071, -1.0), (0.7071, -0.7071, 1.0), (0.5556, -0.8315, -1.0), (0.5556, -0.8315, 1.0), (0.3827, -0.9239, -1.0), (0.3827, -0.9239, 1.0), (0.1951, -0.9808, -1.0), (0.1951, -0.9808, 1.0), (-3.258e-07, -1.0, -1.0), (-3.258e-07, -1.0, 1.0), (-0.1951, -0.9808, -1.0), (-0.1951, -0.9808, 1.0), (-0.3827, -0.9239, -1.0), (-0.3827, -0.9239, 1.0), (-0.5556, -0.8315, -1.0), (-0.5556, -0.8315, 1.0), (-0.7071, -0.7071, -1.0), (-0.7071, -0.7071, 1.0), (-0.8315, -0.5556, -1.0), (-0.8315, -0.5556, 1.0), (-0.9239, -0.3827, -1.0), (-0.9239, -0.3827, 1.0), (-0.9808, -0.1951, -1.0), (-0.9808, -0.1951, 1.0), (-1.0, 9.656e-07, -1.0), (-1.0, 9.656e-07, 1.0), (-0.9808, 0.1951, -1.0), (-0.9808, 0.1951, 1.0), (-0.9239, 0.3827, -1.0), (-0.9239, 0.3827, 1.0), (-0.8315, 0.5556, -1.0), (-0.8315, 0.5556, 1.0), (-0.7071, 0.7071, -1.0), (-0.7071, 0.7071, 1.0), (-0.5556, 0.8315, -1.0), (-0.5556, 0.8315, 1.0), (-0.3827, 0.9239, -1.0), (-0.3827, 0.9239, 1.0), (-0.1951, 0.9808, -1.0), (-0.1951, 0.9808, 1.0)], [], [(0, 1, 3, 2), (2, 3, 5, 4), (4, 5, 7, 6), (6, 7, 9, 8), (8, 9, 11, 10), (10, 11, 13, 12), (12, 13, 15, 14), (14, 15, 17, 16), (16, 17, 19, 18), (18, 19, 21, 20), (20, 21, 23, 22), (22, 23, 25, 24), (24, 25, 27, 26), (26, 27, 29, 28), (28, 29, 31, 30), (30, 31, 33, 32), (32, 33, 35, 34), (34, 35, 37, 36), (36, 37, 39, 38), (38, 39, 41, 40), (40, 41, 43, 42), (42, 43, 45, 44), (44, 45, 47, 46), (46, 47, 49, 48), (48, 49, 51, 50), (50, 51, 53, 52), (52, 53, 55, 54), (54, 55, 57, 56), (56, 57, 59, 58), (58, 59, 61, 60), (3, 1, 63, 61, 59, 57, 55, 53, 51, 49, 47, 45, 43, 41, 39, 37, 35, 33, 31, 29, 27, 25, 23, 21, 19, 17, 15, 13, 11, 9, 7, 5), (60, 61, 63, 62), (62, 63, 1, 0), (0, 2, 4, 6, 8, 10, 12, 14, 16, 18, 20, 22, 24, 26, 28, 30, 32, 34, 36, 38, 40, 42, 44, 46, 48, 50, 52, 54, 56, 58, 60, 62)])
me_cylinder_004.polygons.foreach_set('use_smooth', [True] * 34)
_uv = me_cylinder_004.uv_layers.new(name='UVMap')
_uv.uv.foreach_set('vector', [1.0, 0.5, 1.0, 1.0, 0.9688, 1.0, 0.9688, 0.5, 0.9688, 0.5, 0.9688, 1.0, 0.9375, 1.0, 0.9375, 0.5, 0.9375, 0.5, 0.9375, 1.0, 0.9062, 1.0, 0.9062, 0.5, 0.9062, 0.5, 0.9062, 1.0, 0.875, 1.0, 0.875, 0.5, 0.875, 0.5, 0.875, 1.0, 0.8438, 1.0, 0.8438, 0.5, 0.8438, 0.5, 0.8438, 1.0, 0.8125, 1.0, 0.8125, 0.5, 0.8125, 0.5, 0.8125, 1.0, 0.7812, 1.0, 0.7812, 0.5, 0.7812, 0.5, 0.7812, 1.0, 0.75, 1.0, 0.75, 0.5, 0.75, 0.5, 0.75, 1.0, 0.7188, 1.0, 0.7188, 0.5, 0.7188, 0.5, 0.7188, 1.0, 0.6875, 1.0, 0.6875, 0.5, 0.6875, 0.5, 0.6875, 1.0, 0.6562, 1.0, 0.6562, 0.5, 0.6562, 0.5, 0.6562, 1.0, 0.625, 1.0, 0.625, 0.5, 0.625, 0.5, 0.625, 1.0, 0.5938, 1.0, 0.5938, 0.5, 0.5938, 0.5, 0.5938, 1.0, 0.5625, 1.0, 0.5625, 0.5, 0.5625, 0.5, 0.5625, 1.0, 0.5312, 1.0, 0.5312, 0.5, 0.5312, 0.5, 0.5312, 1.0, 0.5, 1.0, 0.5, 0.5, 0.5, 0.5, 0.5, 1.0, 0.4688, 1.0, 0.4688, 0.5, 0.4688, 0.5, 0.4688, 1.0, 0.4375, 1.0, 0.4375, 0.5, 0.4375, 0.5, 0.4375, 1.0, 0.4062, 1.0, 0.4062, 0.5, 0.4062, 0.5, 0.4062, 1.0, 0.375, 1.0, 0.375, 0.5, 0.375, 0.5, 0.375, 1.0, 0.3438, 1.0, 0.3438, 0.5, 0.3438, 0.5, 0.3438, 1.0, 0.3125, 1.0, 0.3125, 0.5, 0.3125, 0.5, 0.3125, 1.0, 0.2812, 1.0, 0.2812, 0.5, 0.2812, 0.5, 0.2812, 1.0, 0.25, 1.0, 0.25, 0.5, 0.25, 0.5, 0.25, 1.0, 0.2188, 1.0, 0.2188, 0.5, 0.2188, 0.5, 0.2188, 1.0, 0.1875, 1.0, 0.1875, 0.5, 0.1875, 0.5, 0.1875, 1.0, 0.1562, 1.0, 0.1562, 0.5, 0.1562, 0.5, 0.1562, 1.0, 0.125, 1.0, 0.125, 0.5, 0.125, 0.5, 0.125, 1.0, 0.09375, 1.0, 0.09375, 0.5, 0.09375, 0.5, 0.09375, 1.0, 0.0625, 1.0, 0.0625, 0.5, 0.2968, 0.4854, 0.25, 0.49, 0.2032, 0.4854, 0.1582, 0.4717, 0.1167, 0.4496, 0.08029, 0.4197, 0.05045, 0.3833, 0.02827, 0.3418, 0.01461, 0.2968, 0.01, 0.25, 0.01461, 0.2032, 0.02827, 0.1582, 0.05045, 0.1167, 0.08029, 0.08029, 0.1167, 0.05045, 0.1582, 0.02827, 0.2032, 0.01461, 0.25, 0.01, 0.2968, 0.01461, 0.3418, 0.02827, 0.3833, 0.05045, 0.4197, 0.08029, 0.4496, 0.1167, 0.4717, 0.1582, 0.4854, 0.2032, 0.49, 0.25, 0.4854, 0.2968, 0.4717, 0.3418, 0.4496, 0.3833, 0.4197, 0.4197, 0.3833, 0.4496, 0.3418, 0.4717, 0.0625, 0.5, 0.0625, 1.0, 0.03125, 1.0, 0.03125, 0.5, 0.03125, 0.5, 0.03125, 1.0, 0.0, 1.0, 0.0, 0.5, 0.75, 0.49, 0.7968, 0.4854, 0.8418, 0.4717, 0.8833, 0.4496, 0.9197, 0.4197, 0.9496, 0.3833, 0.9717, 0.3418, 0.9854, 0.2968, 0.99, 0.25, 0.9854, 0.2032, 0.9717, 0.1582, 0.9496, 0.1167, 0.9197, 0.08029, 0.8833, 0.05045, 0.8418, 0.02827, 0.7968, 0.01461, 0.75, 0.01, 0.7032, 0.01461, 0.6582, 0.02827, 0.6167, 0.05045, 0.5803, 0.08029, 0.5504, 0.1167, 0.5283, 0.1582, 0.5146, 0.2032, 0.51, 0.25, 0.5146, 0.2968, 0.5283, 0.3418, 0.5504, 0.3833, 0.5803, 0.4197, 0.6167, 0.4496, 0.6582, 0.4717, 0.7032, 0.4854])
me_cylinder_004.use_remesh_fix_poles = True
me_cylinder_004.use_remesh_preserve_attributes = False
me_cylinder_004.use_mirror_vertex_groups = False
me_cylinder_004.update()

# ---- objects
ob_blocks = bpy.data.objects.new('Blocks', me_cube)
ob_cube_001 = bpy.data.objects.new('Cube.001', me_cube_001)
ob_cylinder_003 = bpy.data.objects.new('Cylinder.003', me_cylinder_004)

# ---- transforms, parenting, visibility, modifiers, constraints
ob_blocks.location = (0.0, 0.0, 1.0)
ob_blocks.scale = (0.95, 0.95, 0.95)
ob_blocks.lineart.crease_threshold = 0.0
ob_cube_001.location = (0.0, 0.0, 0.0)
ob_cube_001.lineart.crease_threshold = 0.0
_m = ob_cube_001.modifiers.new('Mirror', 'MIRROR')
_m.use_axis = (False, False, True)
_m.mirror_object = ob_blocks
ob_cylinder_003.location = (0.93, -0.93, 1.0)
ob_cylinder_003.scale = (0.03995, 0.03995, 0.9)
ob_cylinder_003.lineart.crease_threshold = 0.0
_m = ob_cylinder_003.modifiers.new('Mirror', 'MIRROR')
_m.use_axis = (True, True, False)
_m.mirror_object = ob_blocks
_m = ob_cylinder_003.modifiers.new('Auto Smooth', 'NODES')
_m.node_group = ng_auto_smooth
_gi = [s.identifier for s in ng_auto_smooth.interface.items_tree if s.item_type == 'SOCKET' and s.in_out == 'INPUT']
_m[_gi[1]] = 0.48  # Angle

# ---- collection membership
scene.collection.objects.link(ob_blocks)
scene.collection.objects.link(ob_cube_001)
col_poles.objects.link(ob_cylinder_003)

# ---- scene / render settings (as saved in the file)
scene.frame_start = 1; scene.frame_end = 250; scene.frame_set(1)
scene.render.engine = 'BLENDER_EEVEE_NEXT'
scene.cycles.use_denoising = False
scene.cycles.samples = 128
scene.cycles.sampling_pattern = 'TABULATED_SOBOL'
scene.cycles.use_adaptive_sampling = False
scene.cycles.use_light_tree = False
scene.view_settings.view_transform = 'Filmic'
bpy.context.view_layer.update()

# ---- added for rendering (the .blend has no active camera and no usable light): camera, sun
cam_auto = bpy.data.cameras.new('AutoCamera')
cam_auto.lens = 50.0
cam_auto.sensor_width = 36.0
cam_auto.clip_end = 1000.0
ob_auto_camera = bpy.data.objects.new('AutoCamera', cam_auto)
scene.collection.objects.link(ob_auto_camera)
ob_auto_camera.location = (3.20507, -3.84609, 3.56406)
ob_auto_camera.rotation_euler = (1.09748, -7.21219e-08, 0.694738)
scene.camera = ob_auto_camera
light_auto_sun = bpy.data.lights.new('AutoSun', 'SUN')
light_auto_sun.energy = 3.0
light_auto_sun.angle = 0.0523599
ob_auto_sun = bpy.data.objects.new('AutoSun', light_auto_sun)
scene.collection.objects.link(ob_auto_sun)
ob_auto_sun.rotation_euler = (0.872665, 0.174533, 0.523599)
bpy.context.view_layer.update()
